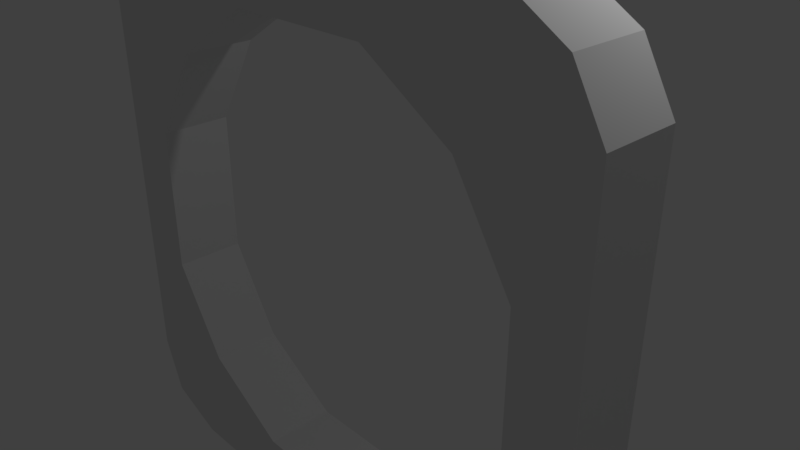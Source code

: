 # Source: notVent6.blend  (saved by Blender 2.79.0; exported with 4.5.12 LTS)
import bpy
from mathutils import Matrix  # noqa: F401  (used for matrix-valued properties, if any)

bpy.ops.wm.read_factory_settings(use_empty=True)
scene = bpy.context.scene
scene.name = 'Scene'

# ---- collections
col_collection_1 = bpy.data.collections.new('Collection 1'); scene.collection.children.link(col_collection_1)

# ---- world
world_world = bpy.data.worlds.new('World'); scene.world = world_world
world_world.color = (0.05088, 0.05088, 0.05088)
world_world.use_sun_shadow = False
world_world.sun_shadow_jitter_overblur = 0.0
world_world.cycles.sampling_method = 'MANUAL'

# ---- cameras
cam_camera = bpy.data.cameras.new('Camera')
cam_camera.clip_end = 100.0
cam_camera.lens = 35.0
cam_camera.sensor_width = 32.0
cam_camera.sensor_height = 18.0
cam_camera.ortho_scale = 7.314
cam_camera.dof.focus_distance = 0.0
cam_camera.dof.aperture_fstop = 128.0

# ---- lights
light_lamp = bpy.data.lights.new('Lamp', 'POINT')
light_lamp.transmission_factor = 0.0
light_lamp.cutoff_distance = 30.0
light_lamp.energy = 100.0
light_lamp.shadow_buffer_clip_start = 1.001
light_lamp.shadow_soft_size = 0.1
light_lamp.shadow_maximum_resolution = 0.006
light_lamp.use_absolute_resolution = True

# ---- meshes
me_plane_002 = bpy.data.meshes.new('Plane.002')
me_plane_002.from_pydata([(-0.4603, 1.583e-07, -0.4526), (0.4518, 1.588e-07, -0.4542), (-0.4542, -1.54e-07, 0.4405), (0.4464, -1.546e-07, 0.4422), (-0.4972, -1.232e-07, 0.3522), (-0.4972, 1.232e-07, -0.3522), (-0.3522, 1.739e-07, -0.4972), (0.3522, 1.739e-07, -0.4972), (0.4972, 1.232e-07, -0.3522), (0.4972, -4.105e-08, 0.1174), (0.4972, -1.232e-07, 0.3522), (0.3522, -1.749e-07, 0.5003), (-0.3522, -1.749e-07, 0.5003), (-0.2924, 1.023e-07, -0.2924), (-0.3923, 4.573e-08, -0.1308), (-0.3923, -4.573e-08, 0.1308), (-0.2924, -1.023e-07, 0.2924), (-0.1308, 1.372e-07, -0.3923), (-0.1308, -1.372e-07, 0.3923), (0.1308, 1.372e-07, -0.3923), (0.1308, -1.372e-07, 0.3923), (0.2924, 1.023e-07, -0.2924), (0.3923, 4.573e-08, -0.1308), (0.3923, -4.573e-08, 0.1308), (0.2924, -1.023e-07, 0.2924), (-0.4603, -1.0, -0.4532), (0.4518, -1.0, -0.4547), (-0.4542, -1.0, 0.4399), (0.4464, -1.0, 0.4416), (-0.4972, -1.0, 0.3516), (-0.4972, -1.0, -0.3528), (-0.3522, -1.0, -0.4977), (0.3522, -1.0, -0.4977), (0.4972, -1.0, -0.3528), (0.4972, -1.0, -0.118), (0.4972, -1.0, 0.3516), (0.3522, -1.0, 0.4997), (-0.3522, -1.0, 0.4997), (-0.2924, -1.0, -0.293), (-0.3923, -1.0, -0.1314), (-0.3923, -1.0, 0.1302), (-0.2924, -1.0, 0.2918), (-0.1308, -1.0, -0.3929), (-0.1308, -1.0, 0.3917), (0.1308, -1.0, -0.3929), (0.1308, -1.0, 0.3917), (0.2924, -1.0, -0.293), (0.3923, -1.0, -0.1314), (0.3923, -1.0, 0.1302), (0.2924, -1.0, 0.2918)], [], [(6, 0, 5, 4, 2, 12, 11, 3, 10, 24, 20, 18, 16, 15, 14, 13, 17, 19, 21, 22, 23, 9, 8, 1, 7), (23, 24, 10, 9), (4, 5, 30, 29), (6, 31, 25, 0), (14, 39, 38, 13), (6, 7, 32, 31), (15, 40, 39, 14), (16, 41, 40, 15), (13, 38, 42, 17), (8, 33, 26, 1), (18, 43, 41, 16), (9, 10, 35, 34, 33, 8), (17, 42, 44, 19), (0, 25, 30, 5), (20, 45, 43, 18), (1, 26, 32, 7), (19, 44, 46, 21), (3, 28, 35, 10), (11, 36, 28, 3), (24, 49, 45, 20), (2, 27, 37, 12), (11, 12, 37, 36), (4, 29, 27, 2), (21, 46, 47, 22), (22, 47, 48, 23), (23, 48, 49, 24), (42, 38, 25, 31, 32, 26, 33, 34, 46, 44), (47, 46, 34, 35, 28, 36, 37, 27, 29, 30, 25, 38, 39, 40, 41, 43, 45, 49, 48)])
me_plane_002.use_remesh_preserve_volume = False
me_plane_002.use_remesh_preserve_attributes = False
me_plane_002.use_mirror_vertex_groups = False
me_plane_002.update()

# ---- objects
ob_plane_001 = bpy.data.objects.new('Plane.001', me_plane_002)
ob_lamp = bpy.data.objects.new('Lamp', light_lamp)
ob_camera = bpy.data.objects.new('Camera', cam_camera)

# ---- transforms, parenting, visibility, modifiers, constraints
ob_plane_001.location = (0.0, 0.0, 0.0001996)
ob_plane_001.scale = (8.0, 1.0, 8.0)
ob_plane_001.lineart.crease_threshold = 0.0
ob_lamp.location = (4.076, 1.005, 5.904)
ob_lamp.rotation_euler = (0.6503, 0.05522, 1.866)
ob_lamp.lock_rotations_4d = False
ob_lamp.empty_display_type = 'ARROWS'
ob_lamp.color = (0.0, 0.0, 0.0, 0.0)
ob_lamp.lineart.crease_threshold = 0.0
ob_camera.location = (7.481, -6.508, 5.344)
ob_camera.rotation_euler = (1.109, 0.0, 0.8149)
ob_camera.lock_rotations_4d = False
ob_camera.empty_display_type = 'ARROWS'
ob_camera.color = (0.0, 0.0, 0.0, 0.0)
ob_camera.display_type = 'WIRE'
ob_camera.lineart.crease_threshold = 0.0

# ---- collection membership
col_collection_1.objects.link(ob_plane_001)
col_collection_1.objects.link(ob_lamp)
col_collection_1.objects.link(ob_camera)

# ---- scene / render settings (as saved in the file)
scene.camera = ob_camera
scene.frame_start = 1; scene.frame_end = 250; scene.frame_set(1)
scene.render.engine = 'BLENDER_EEVEE_NEXT'
scene.render.resolution_percentage = 50
scene.render.dither_intensity = 0.0
scene.cycles.use_denoising = False
scene.cycles.samples = 128
scene.cycles.sampling_pattern = 'TABULATED_SOBOL'
scene.cycles.use_adaptive_sampling = False
scene.cycles.use_light_tree = False
scene.cycles.blur_glossy = 0.0
scene.cycles.sample_clamp_indirect = 0.0
scene.view_settings.view_transform = 'Standard'
bpy.context.view_layer.update()
